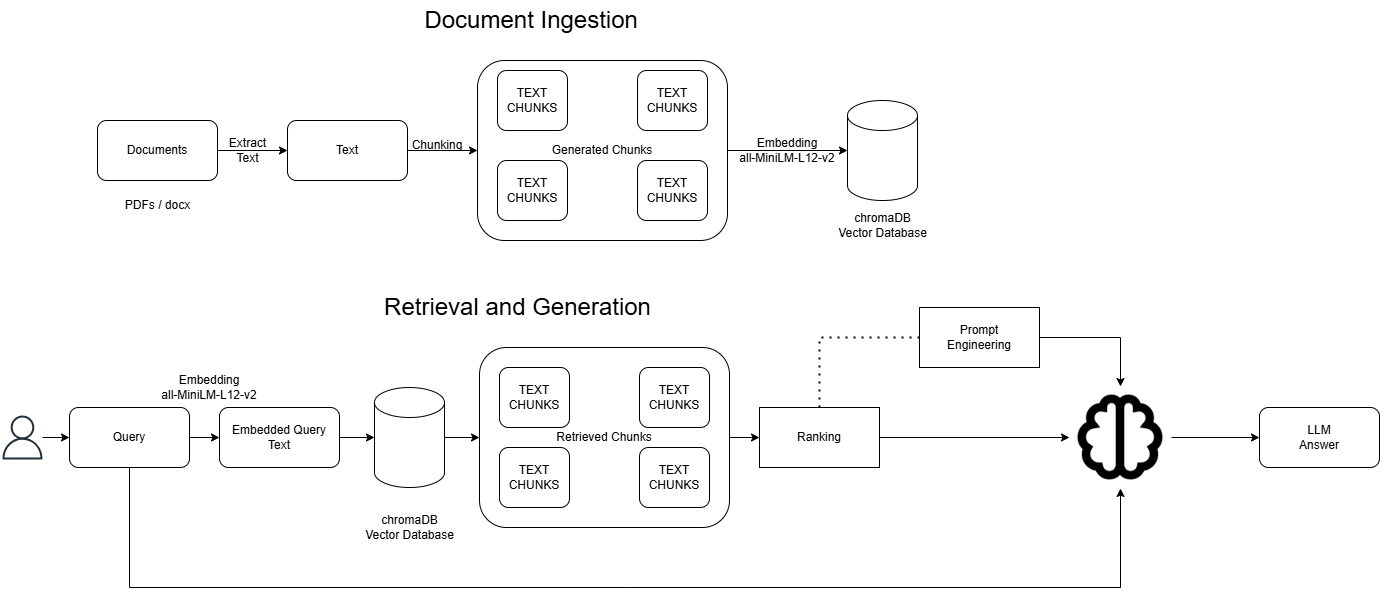

The diagram above was exported from draw.io. Its source (the exported page's mxGraphModel, read from the mxfile embedded in the PNG):
<mxGraphModel dx="1926" dy="1349" grid="1" gridSize="10" guides="1" tooltips="1" connect="1" arrows="1" fold="1" page="0" pageScale="1" pageWidth="850" pageHeight="1100" math="0" shadow="0">
  <root>
    <mxCell id="0" />
    <mxCell id="1" parent="0" />
    <mxCell id="oofL7BQQcyLeXeAYWtUs-3" value="" style="edgeStyle=orthogonalEdgeStyle;rounded=0;orthogonalLoop=1;jettySize=auto;html=1;" edge="1" parent="1" source="oofL7BQQcyLeXeAYWtUs-1" target="oofL7BQQcyLeXeAYWtUs-2">
      <mxGeometry relative="1" as="geometry" />
    </mxCell>
    <mxCell id="oofL7BQQcyLeXeAYWtUs-1" value="Documents" style="rounded=1;whiteSpace=wrap;html=1;" vertex="1" parent="1">
      <mxGeometry x="10" y="93" width="120" height="60" as="geometry" />
    </mxCell>
    <mxCell id="oofL7BQQcyLeXeAYWtUs-5" value="" style="edgeStyle=orthogonalEdgeStyle;rounded=0;orthogonalLoop=1;jettySize=auto;html=1;" edge="1" parent="1" source="oofL7BQQcyLeXeAYWtUs-2" target="oofL7BQQcyLeXeAYWtUs-4">
      <mxGeometry relative="1" as="geometry" />
    </mxCell>
    <mxCell id="oofL7BQQcyLeXeAYWtUs-2" value="Text" style="whiteSpace=wrap;html=1;rounded=1;" vertex="1" parent="1">
      <mxGeometry x="200" y="93" width="120" height="60" as="geometry" />
    </mxCell>
    <mxCell id="oofL7BQQcyLeXeAYWtUs-4" value="Generated Chunks" style="whiteSpace=wrap;html=1;rounded=1;" vertex="1" parent="1">
      <mxGeometry x="390" y="33" width="250" height="180" as="geometry" />
    </mxCell>
    <mxCell id="oofL7BQQcyLeXeAYWtUs-6" value="TEXT&lt;div&gt;CHUNKS&lt;/div&gt;" style="rounded=1;whiteSpace=wrap;html=1;" vertex="1" parent="1">
      <mxGeometry x="550" y="43" width="70" height="60" as="geometry" />
    </mxCell>
    <mxCell id="oofL7BQQcyLeXeAYWtUs-7" value="TEXT&lt;div&gt;CHUNKS&lt;/div&gt;" style="rounded=1;whiteSpace=wrap;html=1;" vertex="1" parent="1">
      <mxGeometry x="410" y="43" width="70" height="60" as="geometry" />
    </mxCell>
    <mxCell id="oofL7BQQcyLeXeAYWtUs-8" value="TEXT&lt;div&gt;CHUNKS&lt;/div&gt;" style="rounded=1;whiteSpace=wrap;html=1;" vertex="1" parent="1">
      <mxGeometry x="550" y="133" width="70" height="60" as="geometry" />
    </mxCell>
    <mxCell id="oofL7BQQcyLeXeAYWtUs-9" value="TEXT&lt;div&gt;CHUNKS&lt;/div&gt;" style="rounded=1;whiteSpace=wrap;html=1;" vertex="1" parent="1">
      <mxGeometry x="410" y="133" width="70" height="60" as="geometry" />
    </mxCell>
    <mxCell id="oofL7BQQcyLeXeAYWtUs-10" value="PDFs / docx" style="text;html=1;align=center;verticalAlign=middle;resizable=0;points=[];autosize=1;strokeColor=none;fillColor=none;" vertex="1" parent="1">
      <mxGeometry x="25" y="163" width="90" height="30" as="geometry" />
    </mxCell>
    <mxCell id="oofL7BQQcyLeXeAYWtUs-11" value="Extract&lt;div&gt;Text&lt;/div&gt;" style="text;html=1;align=center;verticalAlign=middle;resizable=0;points=[];autosize=1;strokeColor=none;fillColor=none;" vertex="1" parent="1">
      <mxGeometry x="130" y="103" width="60" height="40" as="geometry" />
    </mxCell>
    <mxCell id="oofL7BQQcyLeXeAYWtUs-12" value="&lt;div&gt;Embedding&lt;/div&gt;all-MiniLM-L12-v2" style="text;html=1;align=center;verticalAlign=middle;whiteSpace=wrap;rounded=0;" vertex="1" parent="1">
      <mxGeometry x="640" y="93" width="120" height="60" as="geometry" />
    </mxCell>
    <mxCell id="oofL7BQQcyLeXeAYWtUs-13" value="Chunking" style="text;html=1;align=center;verticalAlign=middle;whiteSpace=wrap;rounded=0;" vertex="1" parent="1">
      <mxGeometry x="320" y="103" width="60" height="30" as="geometry" />
    </mxCell>
    <mxCell id="oofL7BQQcyLeXeAYWtUs-14" value="" style="shape=cylinder3;whiteSpace=wrap;html=1;boundedLbl=1;backgroundOutline=1;size=15;" vertex="1" parent="1">
      <mxGeometry x="760" y="73" width="70" height="100" as="geometry" />
    </mxCell>
    <mxCell id="oofL7BQQcyLeXeAYWtUs-15" value="" style="endArrow=classic;html=1;rounded=0;exitX=1;exitY=0.5;exitDx=0;exitDy=0;" edge="1" parent="1" source="oofL7BQQcyLeXeAYWtUs-4">
      <mxGeometry width="50" height="50" relative="1" as="geometry">
        <mxPoint x="660" y="143" as="sourcePoint" />
        <mxPoint x="760" y="123" as="targetPoint" />
      </mxGeometry>
    </mxCell>
    <mxCell id="oofL7BQQcyLeXeAYWtUs-17" value="chromaDB&lt;div&gt;Vector Database&lt;/div&gt;" style="text;html=1;align=center;verticalAlign=middle;resizable=0;points=[];autosize=1;strokeColor=none;fillColor=none;" vertex="1" parent="1">
      <mxGeometry x="740" y="178" width="110" height="40" as="geometry" />
    </mxCell>
    <mxCell id="oofL7BQQcyLeXeAYWtUs-26" value="" style="edgeStyle=orthogonalEdgeStyle;rounded=0;orthogonalLoop=1;jettySize=auto;html=1;" edge="1" parent="1" source="oofL7BQQcyLeXeAYWtUs-18" target="oofL7BQQcyLeXeAYWtUs-19">
      <mxGeometry relative="1" as="geometry" />
    </mxCell>
    <mxCell id="oofL7BQQcyLeXeAYWtUs-18" value="Query" style="rounded=1;whiteSpace=wrap;html=1;" vertex="1" parent="1">
      <mxGeometry x="-18" y="380" width="120" height="60" as="geometry" />
    </mxCell>
    <mxCell id="oofL7BQQcyLeXeAYWtUs-27" value="" style="edgeStyle=orthogonalEdgeStyle;rounded=0;orthogonalLoop=1;jettySize=auto;html=1;" edge="1" parent="1" source="oofL7BQQcyLeXeAYWtUs-19" target="oofL7BQQcyLeXeAYWtUs-20">
      <mxGeometry relative="1" as="geometry" />
    </mxCell>
    <mxCell id="oofL7BQQcyLeXeAYWtUs-19" value="Embedded Query&lt;div&gt;Text&lt;/div&gt;" style="rounded=1;whiteSpace=wrap;html=1;" vertex="1" parent="1">
      <mxGeometry x="132" y="380" width="120" height="60" as="geometry" />
    </mxCell>
    <mxCell id="oofL7BQQcyLeXeAYWtUs-20" value="" style="shape=cylinder3;whiteSpace=wrap;html=1;boundedLbl=1;backgroundOutline=1;size=15;" vertex="1" parent="1">
      <mxGeometry x="287" y="360" width="70" height="100" as="geometry" />
    </mxCell>
    <mxCell id="oofL7BQQcyLeXeAYWtUs-40" value="" style="edgeStyle=orthogonalEdgeStyle;rounded=0;orthogonalLoop=1;jettySize=auto;html=1;" edge="1" parent="1" source="oofL7BQQcyLeXeAYWtUs-21" target="oofL7BQQcyLeXeAYWtUs-39">
      <mxGeometry relative="1" as="geometry" />
    </mxCell>
    <mxCell id="oofL7BQQcyLeXeAYWtUs-21" value="Retrieved Chunks" style="whiteSpace=wrap;html=1;rounded=1;" vertex="1" parent="1">
      <mxGeometry x="392" y="320" width="250" height="180" as="geometry" />
    </mxCell>
    <mxCell id="oofL7BQQcyLeXeAYWtUs-22" value="TEXT&lt;div&gt;CHUNKS&lt;/div&gt;" style="rounded=1;whiteSpace=wrap;html=1;" vertex="1" parent="1">
      <mxGeometry x="412" y="340" width="70" height="60" as="geometry" />
    </mxCell>
    <mxCell id="oofL7BQQcyLeXeAYWtUs-23" value="TEXT&lt;div&gt;CHUNKS&lt;/div&gt;" style="rounded=1;whiteSpace=wrap;html=1;" vertex="1" parent="1">
      <mxGeometry x="552" y="340" width="70" height="60" as="geometry" />
    </mxCell>
    <mxCell id="oofL7BQQcyLeXeAYWtUs-24" value="TEXT&lt;div&gt;CHUNKS&lt;/div&gt;" style="rounded=1;whiteSpace=wrap;html=1;" vertex="1" parent="1">
      <mxGeometry x="412" y="420" width="70" height="60" as="geometry" />
    </mxCell>
    <mxCell id="oofL7BQQcyLeXeAYWtUs-25" value="TEXT&lt;div&gt;CHUNKS&lt;/div&gt;" style="rounded=1;whiteSpace=wrap;html=1;" vertex="1" parent="1">
      <mxGeometry x="552" y="420" width="70" height="60" as="geometry" />
    </mxCell>
    <mxCell id="oofL7BQQcyLeXeAYWtUs-33" value="" style="endArrow=classic;html=1;rounded=0;entryX=0;entryY=0.5;entryDx=0;entryDy=0;exitX=1;exitY=0.5;exitDx=0;exitDy=0;exitPerimeter=0;" edge="1" parent="1" source="oofL7BQQcyLeXeAYWtUs-20" target="oofL7BQQcyLeXeAYWtUs-21">
      <mxGeometry width="50" height="50" relative="1" as="geometry">
        <mxPoint x="282" y="380" as="sourcePoint" />
        <mxPoint x="332" y="330" as="targetPoint" />
      </mxGeometry>
    </mxCell>
    <mxCell id="oofL7BQQcyLeXeAYWtUs-34" value="&lt;div&gt;Embedding&lt;/div&gt;all-MiniLM-L12-v2" style="text;html=1;align=center;verticalAlign=middle;whiteSpace=wrap;rounded=0;" vertex="1" parent="1">
      <mxGeometry x="62" y="330" width="120" height="60" as="geometry" />
    </mxCell>
    <mxCell id="oofL7BQQcyLeXeAYWtUs-35" value="chromaDB&lt;div&gt;Vector Database&lt;/div&gt;" style="text;html=1;align=center;verticalAlign=middle;resizable=0;points=[];autosize=1;strokeColor=none;fillColor=none;" vertex="1" parent="1">
      <mxGeometry x="267" y="480" width="110" height="40" as="geometry" />
    </mxCell>
    <mxCell id="oofL7BQQcyLeXeAYWtUs-36" value="" style="sketch=0;outlineConnect=0;fontColor=#232F3E;gradientColor=none;fillColor=#232F3D;strokeColor=none;dashed=0;verticalLabelPosition=bottom;verticalAlign=top;align=center;html=1;fontSize=12;fontStyle=0;aspect=fixed;pointerEvents=1;shape=mxgraph.aws4.user;" vertex="1" parent="1">
      <mxGeometry x="-87" y="388" width="44" height="44" as="geometry" />
    </mxCell>
    <mxCell id="oofL7BQQcyLeXeAYWtUs-38" value="" style="endArrow=classic;html=1;rounded=0;" edge="1" parent="1" source="oofL7BQQcyLeXeAYWtUs-36" target="oofL7BQQcyLeXeAYWtUs-18">
      <mxGeometry width="50" height="50" relative="1" as="geometry">
        <mxPoint x="322" y="410" as="sourcePoint" />
        <mxPoint x="372" y="360" as="targetPoint" />
      </mxGeometry>
    </mxCell>
    <mxCell id="oofL7BQQcyLeXeAYWtUs-43" value="" style="edgeStyle=orthogonalEdgeStyle;rounded=0;orthogonalLoop=1;jettySize=auto;html=1;entryX=0;entryY=0.5;entryDx=0;entryDy=0;" edge="1" parent="1" source="oofL7BQQcyLeXeAYWtUs-39" target="oofL7BQQcyLeXeAYWtUs-44">
      <mxGeometry relative="1" as="geometry" />
    </mxCell>
    <mxCell id="oofL7BQQcyLeXeAYWtUs-39" value="Ranking" style="rounded=0;whiteSpace=wrap;html=1;" vertex="1" parent="1">
      <mxGeometry x="672" y="380" width="120" height="60" as="geometry" />
    </mxCell>
    <mxCell id="oofL7BQQcyLeXeAYWtUs-45" value="" style="edgeStyle=orthogonalEdgeStyle;rounded=0;orthogonalLoop=1;jettySize=auto;html=1;" edge="1" parent="1" source="oofL7BQQcyLeXeAYWtUs-41" target="oofL7BQQcyLeXeAYWtUs-44">
      <mxGeometry relative="1" as="geometry" />
    </mxCell>
    <mxCell id="oofL7BQQcyLeXeAYWtUs-41" value="Prompt&lt;div&gt;Engineering&lt;/div&gt;" style="rounded=0;whiteSpace=wrap;html=1;" vertex="1" parent="1">
      <mxGeometry x="832" y="280" width="120" height="60" as="geometry" />
    </mxCell>
    <mxCell id="oofL7BQQcyLeXeAYWtUs-44" value="" style="shape=image;html=1;verticalAlign=top;verticalLabelPosition=bottom;labelBackgroundColor=#ffffff;imageAspect=0;aspect=fixed;image=https://cdn2.iconfinder.com/data/icons/boxicons-regular-vol-1/24/bx-brain-128.png" vertex="1" parent="1">
      <mxGeometry x="982" y="359" width="102" height="102" as="geometry" />
    </mxCell>
    <mxCell id="oofL7BQQcyLeXeAYWtUs-47" value="" style="endArrow=classic;html=1;rounded=0;exitX=0.5;exitY=1;exitDx=0;exitDy=0;entryX=0.5;entryY=1;entryDx=0;entryDy=0;" edge="1" parent="1" source="oofL7BQQcyLeXeAYWtUs-18" target="oofL7BQQcyLeXeAYWtUs-44">
      <mxGeometry width="50" height="50" relative="1" as="geometry">
        <mxPoint x="372" y="320" as="sourcePoint" />
        <mxPoint x="1042" y="560" as="targetPoint" />
        <Array as="points">
          <mxPoint x="42" y="560" />
          <mxPoint x="542" y="560" />
          <mxPoint x="1033" y="560" />
        </Array>
      </mxGeometry>
    </mxCell>
    <mxCell id="oofL7BQQcyLeXeAYWtUs-48" value="" style="endArrow=none;dashed=1;html=1;dashPattern=1 3;strokeWidth=2;rounded=0;entryX=0;entryY=0.5;entryDx=0;entryDy=0;exitX=0.5;exitY=0;exitDx=0;exitDy=0;" edge="1" parent="1" source="oofL7BQQcyLeXeAYWtUs-39" target="oofL7BQQcyLeXeAYWtUs-41">
      <mxGeometry width="50" height="50" relative="1" as="geometry">
        <mxPoint x="372" y="320" as="sourcePoint" />
        <mxPoint x="422" y="270" as="targetPoint" />
        <Array as="points">
          <mxPoint x="732" y="310" />
        </Array>
      </mxGeometry>
    </mxCell>
    <mxCell id="oofL7BQQcyLeXeAYWtUs-49" value="" style="endArrow=classic;html=1;rounded=0;exitX=1;exitY=0.5;exitDx=0;exitDy=0;entryX=0;entryY=0.5;entryDx=0;entryDy=0;" edge="1" parent="1" source="oofL7BQQcyLeXeAYWtUs-44" target="oofL7BQQcyLeXeAYWtUs-50">
      <mxGeometry width="50" height="50" relative="1" as="geometry">
        <mxPoint x="372" y="320" as="sourcePoint" />
        <mxPoint x="1152" y="410" as="targetPoint" />
      </mxGeometry>
    </mxCell>
    <mxCell id="oofL7BQQcyLeXeAYWtUs-50" value="LLM&lt;div&gt;Answer&lt;/div&gt;" style="rounded=1;whiteSpace=wrap;html=1;" vertex="1" parent="1">
      <mxGeometry x="1172" y="380" width="120" height="60" as="geometry" />
    </mxCell>
    <mxCell id="oofL7BQQcyLeXeAYWtUs-51" value="&lt;font style=&quot;font-size: 24px;&quot;&gt;Document Ingestion&amp;nbsp;&lt;/font&gt;" style="text;html=1;align=center;verticalAlign=middle;resizable=0;points=[];autosize=1;strokeColor=none;fillColor=none;" vertex="1" parent="1">
      <mxGeometry x="327" y="-27" width="240" height="40" as="geometry" />
    </mxCell>
    <mxCell id="oofL7BQQcyLeXeAYWtUs-53" value="&lt;font style=&quot;font-size: 24px;&quot;&gt;Retrieval and Generation&lt;/font&gt;" style="text;html=1;align=center;verticalAlign=middle;resizable=0;points=[];autosize=1;strokeColor=none;fillColor=none;" vertex="1" parent="1">
      <mxGeometry x="285" y="260" width="290" height="40" as="geometry" />
    </mxCell>
  </root>
</mxGraphModel>